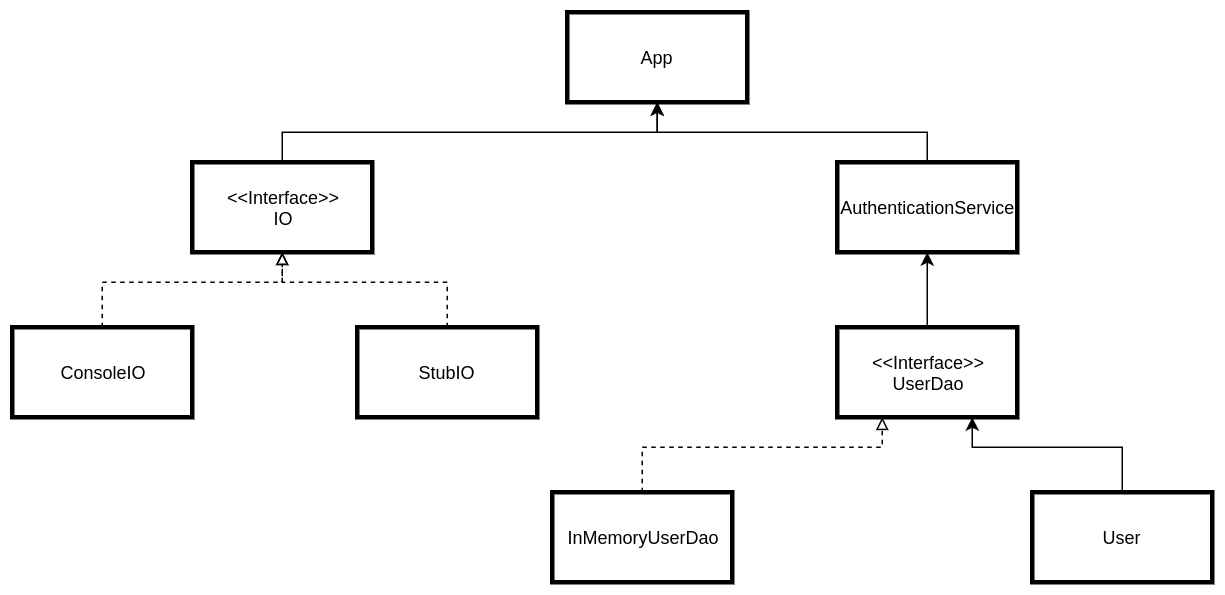

The diagram above was exported from draw.io. Its source (the exported page's mxGraphModel, read from the mxfile embedded in the PNG):
<mxGraphModel dx="872" dy="422" grid="1" gridSize="10" guides="1" tooltips="1" connect="1" arrows="1" fold="1" page="0" pageScale="1" pageWidth="1169" pageHeight="826" background="#ffffff" math="0" shadow="0">
  <root>
    <mxCell id="0" style=";html=1;" />
    <mxCell id="1" style=";html=1;" parent="0" />
    <mxCell id="2" value="App" style="whiteSpace=wrap;strokeWidth=3;html=1;" parent="1" vertex="1">
      <mxGeometry x="460" y="40" width="120" height="60" as="geometry" />
    </mxCell>
    <mxCell id="3" value="&amp;lt;&amp;lt;Interface&amp;gt;&amp;gt;&lt;div&gt;IO&lt;/div&gt;" style="whiteSpace=wrap;strokeWidth=3;html=1;" parent="1" vertex="1">
      <mxGeometry x="210" y="140" width="120" height="60" as="geometry" />
    </mxCell>
    <mxCell id="4" value="AuthenticationService" style="whiteSpace=wrap;strokeWidth=3;html=1;" parent="1" vertex="1">
      <mxGeometry x="640" y="140" width="120" height="60" as="geometry" />
    </mxCell>
    <mxCell id="5" value="ConsoleIO" style="whiteSpace=wrap;strokeWidth=3;html=1;" parent="1" vertex="1">
      <mxGeometry x="90" y="250" width="120" height="60" as="geometry" />
    </mxCell>
    <mxCell id="9" value="StubIO" style="whiteSpace=wrap;strokeWidth=3;html=1;" parent="1" vertex="1">
      <mxGeometry x="320" y="250" width="120" height="60" as="geometry" />
    </mxCell>
    <mxCell id="11" value="&amp;lt;&amp;lt;Interface&amp;gt;&amp;gt;&lt;div&gt;UserDao&lt;/div&gt;" style="whiteSpace=wrap;strokeWidth=3;html=1;" parent="1" vertex="1">
      <mxGeometry x="640" y="250" width="120" height="60" as="geometry" />
    </mxCell>
    <mxCell id="12" value="InMemoryUserDao" style="whiteSpace=wrap;strokeWidth=3;html=1;" parent="1" vertex="1">
      <mxGeometry x="450" y="360" width="120" height="60" as="geometry" />
    </mxCell>
    <mxCell id="13" value="User" style="whiteSpace=wrap;strokeWidth=3;html=1;" parent="1" vertex="1">
      <mxGeometry x="770" y="360" width="120" height="60" as="geometry" />
    </mxCell>
    <mxCell id="23" value="" style="edgeStyle=elbowEdgeStyle;elbow=vertical;rounded=0;html=1;" parent="1" source="3" target="2" edge="1">
      <mxGeometry width="100" height="100" relative="1" as="geometry">
        <mxPoint x="90" y="170" as="sourcePoint" />
        <mxPoint x="190" y="70" as="targetPoint" />
      </mxGeometry>
    </mxCell>
    <mxCell id="24" value="" style="edgeStyle=elbowEdgeStyle;elbow=vertical;rounded=0;html=1;" parent="1" source="4" target="2" edge="1">
      <mxGeometry width="100" height="100" relative="1" as="geometry">
        <mxPoint x="590" y="220" as="sourcePoint" />
        <mxPoint x="690" y="120" as="targetPoint" />
      </mxGeometry>
    </mxCell>
    <mxCell id="25" value="" style="edgeStyle=elbowEdgeStyle;elbow=vertical;rounded=0;html=1;dashed=1;endArrow=block;endFill=0;" parent="1" source="5" target="3" edge="1">
      <mxGeometry width="100" height="100" relative="1" as="geometry">
        <mxPoint x="30" y="230" as="sourcePoint" />
        <mxPoint x="130" y="130" as="targetPoint" />
        <Array as="points">
          <mxPoint x="150" y="220" />
        </Array>
      </mxGeometry>
    </mxCell>
    <mxCell id="26" value="" style="edgeStyle=elbowEdgeStyle;elbow=vertical;exitX=0.5;exitY=0;entryX=0.5;entryY=1;rounded=0;html=1;endArrow=block;endFill=0;dashed=1;" parent="1" source="9" target="3" edge="1">
      <mxGeometry width="100" height="100" relative="1" as="geometry">
        <mxPoint x="30" y="140" as="sourcePoint" />
        <mxPoint x="130" y="40" as="targetPoint" />
        <Array as="points">
          <mxPoint x="290" y="220" />
        </Array>
      </mxGeometry>
    </mxCell>
    <mxCell id="32" value="" style="edgeStyle=elbowEdgeStyle;elbow=vertical;rounded=0;html=1;entryX=0.5;entryY=1;exitX=0.5;exitY=0;" parent="1" source="11" target="4" edge="1">
      <mxGeometry width="100" height="100" relative="1" as="geometry">
        <mxPoint x="560" y="280" as="sourcePoint" />
        <mxPoint x="660" y="180" as="targetPoint" />
        <Array as="points">
          <mxPoint x="760" y="220" />
        </Array>
      </mxGeometry>
    </mxCell>
    <mxCell id="34" value="" style="edgeStyle=elbowEdgeStyle;elbow=vertical;entryX=0.25;entryY=1;exitX=0.5;exitY=0;rounded=0;html=1;endArrow=block;endFill=0;dashed=1;" parent="1" source="12" target="11" edge="1">
      <mxGeometry width="100" height="100" relative="1" as="geometry">
        <mxPoint x="530" y="250" as="sourcePoint" />
        <mxPoint x="630" y="150" as="targetPoint" />
        <Array as="points">
          <mxPoint x="560" y="330" />
          <mxPoint x="610" y="360" />
          <mxPoint x="830" y="220" />
        </Array>
      </mxGeometry>
    </mxCell>
    <mxCell id="35" value="" style="edgeStyle=elbowEdgeStyle;elbow=vertical;exitX=0.5;exitY=0;rounded=0;html=1;entryX=0.75;entryY=1;" parent="1" source="13" target="11" edge="1">
      <mxGeometry width="100" height="100" relative="1" as="geometry">
        <mxPoint x="500" y="290" as="sourcePoint" />
        <mxPoint x="670" y="320" as="targetPoint" />
        <Array as="points">
          <mxPoint x="750" y="330" />
        </Array>
      </mxGeometry>
    </mxCell>
  </root>
</mxGraphModel>